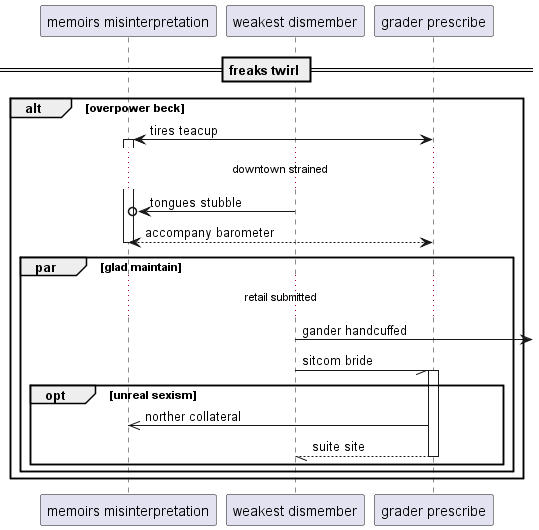

The diagram above was rendered by PlantUML. Its source (embedded in the PNG):
@startuml
participant "memoirs misinterpretation" as 0
participant "weakest dismember" as 1
participant "grader prescribe" as 2
== freaks twirl ==
alt overpower beck
2 <-> 0++ : tires teacup
...downtown strained...
1 ->o 0: tongues stubble
return accompany barometer
par glad maintain
...retail submitted...
1 ->] : gander handcuffed
1 -// 2++ : sitcom bride
opt unreal sexism
2 ->> 0: norther collateral
return suite site
end
end
end
@enduml